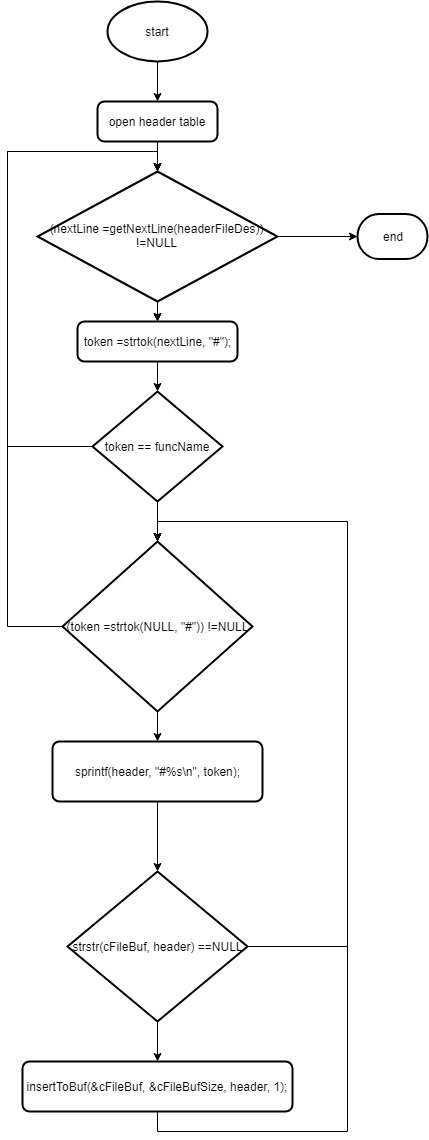

The diagram above was exported from draw.io. Its source (the exported page's mxGraphModel, read from the mxfile embedded in the PNG):
<mxGraphModel dx="1837" dy="534" grid="1" gridSize="10" guides="1" tooltips="1" connect="1" arrows="1" fold="1" page="1" pageScale="1" pageWidth="827" pageHeight="1169" math="0" shadow="0">
  <root>
    <mxCell id="gxYA9eakjU0CDl5KuC_P-0" />
    <mxCell id="gxYA9eakjU0CDl5KuC_P-1" parent="gxYA9eakjU0CDl5KuC_P-0" />
    <mxCell id="gxYA9eakjU0CDl5KuC_P-3" style="edgeStyle=orthogonalEdgeStyle;rounded=0;orthogonalLoop=1;jettySize=auto;html=1;exitX=0.5;exitY=1;exitDx=0;exitDy=0;exitPerimeter=0;" parent="gxYA9eakjU0CDl5KuC_P-1" source="gxYA9eakjU0CDl5KuC_P-2" target="gxYA9eakjU0CDl5KuC_P-4" edge="1">
      <mxGeometry relative="1" as="geometry">
        <mxPoint x="70" y="120" as="targetPoint" />
      </mxGeometry>
    </mxCell>
    <mxCell id="gxYA9eakjU0CDl5KuC_P-2" value="start" style="strokeWidth=2;html=1;shape=mxgraph.flowchart.start_1;whiteSpace=wrap;" parent="gxYA9eakjU0CDl5KuC_P-1" vertex="1">
      <mxGeometry x="20" y="20" width="100" height="60" as="geometry" />
    </mxCell>
    <mxCell id="gxYA9eakjU0CDl5KuC_P-5" style="edgeStyle=orthogonalEdgeStyle;rounded=0;orthogonalLoop=1;jettySize=auto;html=1;exitX=0.5;exitY=1;exitDx=0;exitDy=0;" parent="gxYA9eakjU0CDl5KuC_P-1" source="gxYA9eakjU0CDl5KuC_P-4" target="gxYA9eakjU0CDl5KuC_P-6" edge="1">
      <mxGeometry relative="1" as="geometry">
        <mxPoint x="70" y="210" as="targetPoint" />
      </mxGeometry>
    </mxCell>
    <mxCell id="gxYA9eakjU0CDl5KuC_P-4" value="open header table" style="rounded=1;whiteSpace=wrap;html=1;absoluteArcSize=1;arcSize=14;strokeWidth=2;" parent="gxYA9eakjU0CDl5KuC_P-1" vertex="1">
      <mxGeometry x="10" y="120" width="120" height="40" as="geometry" />
    </mxCell>
    <mxCell id="W0tkKqsFj0mMEBTO7PPq-0" style="edgeStyle=orthogonalEdgeStyle;rounded=0;orthogonalLoop=1;jettySize=auto;html=1;exitX=1;exitY=0.5;exitDx=0;exitDy=0;exitPerimeter=0;" parent="gxYA9eakjU0CDl5KuC_P-1" source="gxYA9eakjU0CDl5KuC_P-6" target="W0tkKqsFj0mMEBTO7PPq-1" edge="1">
      <mxGeometry relative="1" as="geometry">
        <mxPoint x="249.99999999999977" y="254.52941176470586" as="targetPoint" />
      </mxGeometry>
    </mxCell>
    <mxCell id="W0tkKqsFj0mMEBTO7PPq-2" style="edgeStyle=orthogonalEdgeStyle;rounded=0;orthogonalLoop=1;jettySize=auto;html=1;exitX=0.5;exitY=1;exitDx=0;exitDy=0;exitPerimeter=0;" parent="gxYA9eakjU0CDl5KuC_P-1" source="gxYA9eakjU0CDl5KuC_P-6" target="W0tkKqsFj0mMEBTO7PPq-3" edge="1">
      <mxGeometry relative="1" as="geometry">
        <mxPoint x="69.82352941176464" y="349.82352941176475" as="targetPoint" />
      </mxGeometry>
    </mxCell>
    <mxCell id="W0tkKqsFj0mMEBTO7PPq-8" style="edgeStyle=orthogonalEdgeStyle;rounded=0;orthogonalLoop=1;jettySize=auto;html=1;exitX=0.5;exitY=1;exitDx=0;exitDy=0;exitPerimeter=0;entryX=0.5;entryY=0;entryDx=0;entryDy=0;" parent="gxYA9eakjU0CDl5KuC_P-1" source="gxYA9eakjU0CDl5KuC_P-6" target="W0tkKqsFj0mMEBTO7PPq-3" edge="1">
      <mxGeometry relative="1" as="geometry" />
    </mxCell>
    <mxCell id="gxYA9eakjU0CDl5KuC_P-6" value="&lt;div&gt;(nextLine =&lt;span&gt;getNextLine&lt;/span&gt;(headerFileDes)) !=&lt;span&gt;NULL&lt;/span&gt;&lt;/div&gt;" style="strokeWidth=2;html=1;shape=mxgraph.flowchart.decision;whiteSpace=wrap;" parent="gxYA9eakjU0CDl5KuC_P-1" vertex="1">
      <mxGeometry x="-50" y="190" width="240" height="130" as="geometry" />
    </mxCell>
    <mxCell id="W0tkKqsFj0mMEBTO7PPq-1" value="end" style="strokeWidth=2;html=1;shape=mxgraph.flowchart.terminator;whiteSpace=wrap;" parent="gxYA9eakjU0CDl5KuC_P-1" vertex="1">
      <mxGeometry x="270" y="232.5" width="70" height="45" as="geometry" />
    </mxCell>
    <mxCell id="W0tkKqsFj0mMEBTO7PPq-4" style="edgeStyle=orthogonalEdgeStyle;rounded=0;orthogonalLoop=1;jettySize=auto;html=1;exitX=0.5;exitY=1;exitDx=0;exitDy=0;" parent="gxYA9eakjU0CDl5KuC_P-1" source="W0tkKqsFj0mMEBTO7PPq-3" target="W0tkKqsFj0mMEBTO7PPq-5" edge="1">
      <mxGeometry relative="1" as="geometry">
        <mxPoint x="69.82352941176464" y="400.41176470588243" as="targetPoint" />
      </mxGeometry>
    </mxCell>
    <mxCell id="W0tkKqsFj0mMEBTO7PPq-3" value="&lt;div&gt;token =&lt;span&gt;strtok&lt;/span&gt;(nextLine, &lt;span&gt;&quot;#&quot;&lt;/span&gt;);&lt;/div&gt;" style="rounded=1;whiteSpace=wrap;html=1;absoluteArcSize=1;arcSize=14;strokeWidth=2;" parent="gxYA9eakjU0CDl5KuC_P-1" vertex="1">
      <mxGeometry x="-10" y="340" width="160" height="40" as="geometry" />
    </mxCell>
    <mxCell id="W0tkKqsFj0mMEBTO7PPq-6" style="edgeStyle=orthogonalEdgeStyle;rounded=0;orthogonalLoop=1;jettySize=auto;html=1;exitX=0;exitY=0.5;exitDx=0;exitDy=0;exitPerimeter=0;entryX=0.5;entryY=0;entryDx=0;entryDy=0;entryPerimeter=0;" parent="gxYA9eakjU0CDl5KuC_P-1" source="W0tkKqsFj0mMEBTO7PPq-5" target="gxYA9eakjU0CDl5KuC_P-6" edge="1">
      <mxGeometry relative="1" as="geometry">
        <Array as="points">
          <mxPoint x="-80" y="465" />
          <mxPoint x="-80" y="170" />
          <mxPoint x="70" y="170" />
        </Array>
      </mxGeometry>
    </mxCell>
    <mxCell id="W0tkKqsFj0mMEBTO7PPq-10" style="edgeStyle=orthogonalEdgeStyle;rounded=0;orthogonalLoop=1;jettySize=auto;html=1;exitX=0.5;exitY=1;exitDx=0;exitDy=0;exitPerimeter=0;" parent="gxYA9eakjU0CDl5KuC_P-1" source="W0tkKqsFj0mMEBTO7PPq-5" target="W0tkKqsFj0mMEBTO7PPq-11" edge="1">
      <mxGeometry relative="1" as="geometry">
        <mxPoint x="69.82352941176464" y="560.4117647058824" as="targetPoint" />
      </mxGeometry>
    </mxCell>
    <mxCell id="W0tkKqsFj0mMEBTO7PPq-5" value="&lt;div&gt;token == funcName&lt;/div&gt;" style="strokeWidth=2;html=1;shape=mxgraph.flowchart.decision;whiteSpace=wrap;" parent="gxYA9eakjU0CDl5KuC_P-1" vertex="1">
      <mxGeometry x="5" y="410" width="130" height="110" as="geometry" />
    </mxCell>
    <mxCell id="W0tkKqsFj0mMEBTO7PPq-13" style="edgeStyle=orthogonalEdgeStyle;rounded=0;orthogonalLoop=1;jettySize=auto;html=1;exitX=0;exitY=0.5;exitDx=0;exitDy=0;exitPerimeter=0;entryX=0.5;entryY=0;entryDx=0;entryDy=0;entryPerimeter=0;" parent="gxYA9eakjU0CDl5KuC_P-1" source="W0tkKqsFj0mMEBTO7PPq-11" target="gxYA9eakjU0CDl5KuC_P-6" edge="1">
      <mxGeometry relative="1" as="geometry">
        <Array as="points">
          <mxPoint x="-80" y="645" />
          <mxPoint x="-80" y="170" />
          <mxPoint x="70" y="170" />
        </Array>
      </mxGeometry>
    </mxCell>
    <mxCell id="W0tkKqsFj0mMEBTO7PPq-16" style="edgeStyle=orthogonalEdgeStyle;rounded=0;orthogonalLoop=1;jettySize=auto;html=1;exitX=0.5;exitY=1;exitDx=0;exitDy=0;exitPerimeter=0;" parent="gxYA9eakjU0CDl5KuC_P-1" source="W0tkKqsFj0mMEBTO7PPq-11" target="W0tkKqsFj0mMEBTO7PPq-17" edge="1">
      <mxGeometry relative="1" as="geometry">
        <mxPoint x="69.82352941176464" y="749.8235294117646" as="targetPoint" />
      </mxGeometry>
    </mxCell>
    <mxCell id="W0tkKqsFj0mMEBTO7PPq-11" value="&lt;div&gt;(token =&lt;span&gt;strtok&lt;/span&gt;(&lt;span&gt;NULL&lt;/span&gt;, &lt;span&gt;&quot;#&quot;&lt;/span&gt;)) !=&lt;span&gt;NULL&lt;/span&gt;&lt;/div&gt;" style="strokeWidth=2;html=1;shape=mxgraph.flowchart.decision;whiteSpace=wrap;" parent="gxYA9eakjU0CDl5KuC_P-1" vertex="1">
      <mxGeometry x="-25" y="560" width="190" height="170" as="geometry" />
    </mxCell>
    <mxCell id="W0tkKqsFj0mMEBTO7PPq-19" style="edgeStyle=orthogonalEdgeStyle;rounded=0;orthogonalLoop=1;jettySize=auto;html=1;exitX=1;exitY=0.5;exitDx=0;exitDy=0;exitPerimeter=0;entryX=0.5;entryY=0;entryDx=0;entryDy=0;entryPerimeter=0;" parent="gxYA9eakjU0CDl5KuC_P-1" source="W0tkKqsFj0mMEBTO7PPq-15" target="W0tkKqsFj0mMEBTO7PPq-11" edge="1">
      <mxGeometry relative="1" as="geometry">
        <Array as="points">
          <mxPoint x="260" y="965" />
          <mxPoint x="260" y="540" />
          <mxPoint x="70" y="540" />
        </Array>
      </mxGeometry>
    </mxCell>
    <mxCell id="W0tkKqsFj0mMEBTO7PPq-20" style="edgeStyle=orthogonalEdgeStyle;rounded=0;orthogonalLoop=1;jettySize=auto;html=1;exitX=0.5;exitY=1;exitDx=0;exitDy=0;exitPerimeter=0;" parent="gxYA9eakjU0CDl5KuC_P-1" source="W0tkKqsFj0mMEBTO7PPq-15" target="W0tkKqsFj0mMEBTO7PPq-21" edge="1">
      <mxGeometry relative="1" as="geometry">
        <mxPoint x="69.82352941176464" y="1080.4117647058824" as="targetPoint" />
      </mxGeometry>
    </mxCell>
    <mxCell id="W0tkKqsFj0mMEBTO7PPq-15" value="&lt;div&gt;&lt;span&gt;strstr&lt;/span&gt;(cFileBuf, header) ==&lt;span&gt;NULL&lt;/span&gt;&lt;/div&gt;" style="strokeWidth=2;html=1;shape=mxgraph.flowchart.decision;whiteSpace=wrap;" parent="gxYA9eakjU0CDl5KuC_P-1" vertex="1">
      <mxGeometry x="-20" y="890" width="180" height="150" as="geometry" />
    </mxCell>
    <mxCell id="W0tkKqsFj0mMEBTO7PPq-18" style="edgeStyle=orthogonalEdgeStyle;rounded=0;orthogonalLoop=1;jettySize=auto;html=1;exitX=0.5;exitY=1;exitDx=0;exitDy=0;entryX=0.5;entryY=0;entryDx=0;entryDy=0;entryPerimeter=0;" parent="gxYA9eakjU0CDl5KuC_P-1" source="W0tkKqsFj0mMEBTO7PPq-17" target="W0tkKqsFj0mMEBTO7PPq-15" edge="1">
      <mxGeometry relative="1" as="geometry" />
    </mxCell>
    <mxCell id="W0tkKqsFj0mMEBTO7PPq-17" value="&lt;div&gt;&lt;div&gt;&lt;span&gt;sprintf&lt;/span&gt;(header, &lt;span&gt;&quot;#%s&lt;/span&gt;&lt;span&gt;\n&lt;/span&gt;&lt;span&gt;&quot;&lt;/span&gt;, token);&lt;/div&gt;&lt;/div&gt;" style="rounded=1;whiteSpace=wrap;html=1;absoluteArcSize=1;arcSize=14;strokeWidth=2;" parent="gxYA9eakjU0CDl5KuC_P-1" vertex="1">
      <mxGeometry x="-35" y="760" width="210" height="60" as="geometry" />
    </mxCell>
    <mxCell id="W0tkKqsFj0mMEBTO7PPq-22" style="edgeStyle=orthogonalEdgeStyle;rounded=0;orthogonalLoop=1;jettySize=auto;html=1;exitX=0.5;exitY=1;exitDx=0;exitDy=0;entryX=0.5;entryY=0;entryDx=0;entryDy=0;entryPerimeter=0;" parent="gxYA9eakjU0CDl5KuC_P-1" source="W0tkKqsFj0mMEBTO7PPq-21" target="W0tkKqsFj0mMEBTO7PPq-11" edge="1">
      <mxGeometry relative="1" as="geometry">
        <Array as="points">
          <mxPoint x="70" y="1150" />
          <mxPoint x="260" y="1150" />
          <mxPoint x="260" y="540" />
          <mxPoint x="70" y="540" />
        </Array>
      </mxGeometry>
    </mxCell>
    <mxCell id="W0tkKqsFj0mMEBTO7PPq-21" value="&lt;div&gt;&lt;div&gt;&lt;span&gt;insertToBuf&lt;/span&gt;(&amp;amp;cFileBuf, &amp;amp;cFileBufSize, header, &lt;span&gt;1&lt;/span&gt;);&lt;/div&gt;&lt;/div&gt;" style="rounded=1;whiteSpace=wrap;html=1;absoluteArcSize=1;arcSize=14;strokeWidth=2;" parent="gxYA9eakjU0CDl5KuC_P-1" vertex="1">
      <mxGeometry x="-65" y="1080" width="270" height="50" as="geometry" />
    </mxCell>
  </root>
</mxGraphModel>